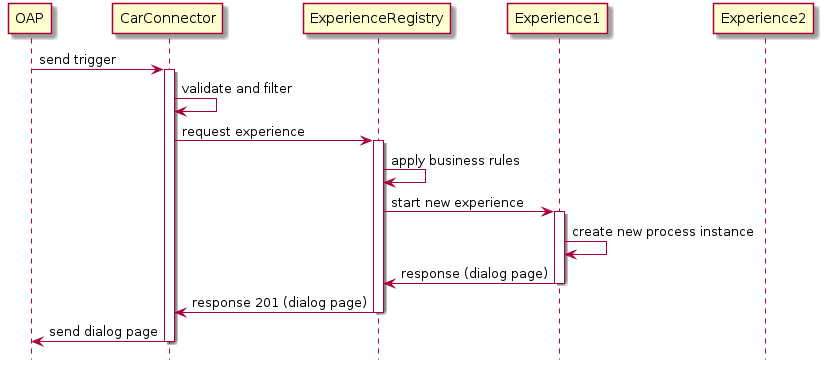

The diagram above was rendered by PlantUML. Its source (embedded in the PNG):
@startuml

 

participant OAP order 1
participant CarConnector order 1
participant ExperienceRegistry order 91
participant Experience1 order 92
participant Experience2 order 93


hide footbox

OAP -> CarConnector: send trigger


activate CarConnector


CarConnector -> CarConnector: validate and filter

CarConnector -> ExperienceRegistry: request experience
activate ExperienceRegistry
ExperienceRegistry -> ExperienceRegistry: apply business rules

ExperienceRegistry -> Experience1: start new experience

activate Experience1
Experience1 -> Experience1: create new process instance
Experience1 -> ExperienceRegistry: response (dialog page)


deactivate Experience1

ExperienceRegistry -> CarConnector: response 201 (dialog page)
deactivate ExperienceRegistry


CarConnector -> OAP: send dialog page

deactivate CarConnector

@enduml